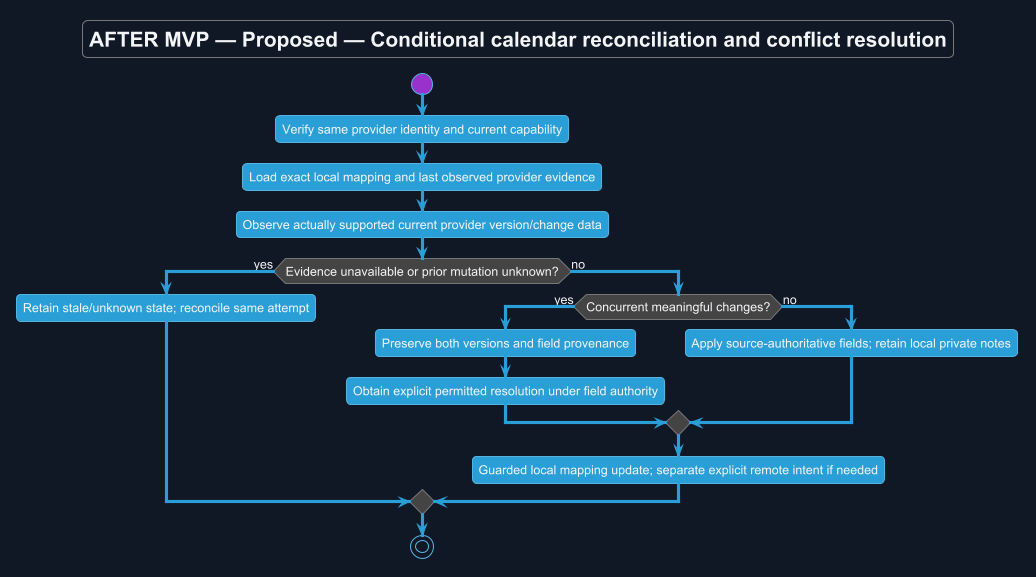

The diagram above was rendered by PlantUML. Its source (embedded in the PNG):
@startuml
!theme cyborg
skinparam backgroundColor #111827
skinparam defaultFontColor #F3F4F6
title AFTER MVP — Proposed — Conditional calendar reconciliation and conflict resolution
skinparam backgroundColor #111827
skinparam shadowing false
skinparam defaultFontName Arial

start
:Verify same provider identity and current capability;
:Load exact local mapping and last observed provider evidence;
:Observe actually supported current provider version/change data;
if (Evidence unavailable or prior mutation unknown?) then (yes)
 :Retain stale/unknown state; reconcile same attempt;
else (no)
 if (Concurrent meaningful changes?) then (yes)
  :Preserve both versions and field provenance;
  :Obtain explicit permitted resolution under field authority;
 else (no)
  :Apply source-authoritative fields; retain local private notes;
 endif
 :Guarded local mapping update; separate explicit remote intent if needed;
endif
stop

@enduml